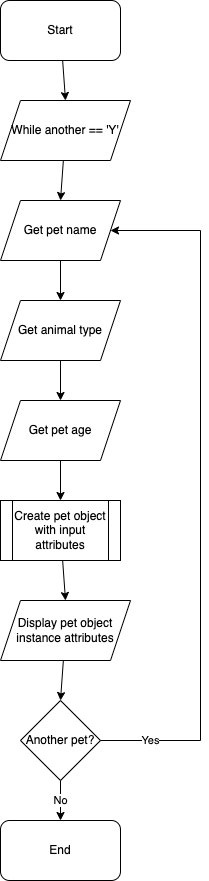

The diagram above was exported from draw.io. Its source (the exported page's mxGraphModel, read from the mxfile embedded in the PNG):
<mxGraphModel dx="954" dy="589" grid="1" gridSize="10" guides="1" tooltips="1" connect="1" arrows="1" fold="1" page="1" pageScale="1" pageWidth="850" pageHeight="1100" math="0" shadow="0">
  <root>
    <mxCell id="0" />
    <mxCell id="1" parent="0" />
    <mxCell id="5JU0wfoohBRoRyzSXFmu-1" value="Start" style="rounded=1;whiteSpace=wrap;html=1;" parent="1" vertex="1">
      <mxGeometry x="280" y="60" width="120" height="60" as="geometry" />
    </mxCell>
    <mxCell id="5JU0wfoohBRoRyzSXFmu-2" value="While another == 'Y'" style="shape=parallelogram;perimeter=parallelogramPerimeter;whiteSpace=wrap;html=1;fixedSize=1;" parent="1" vertex="1">
      <mxGeometry x="280" y="160" width="130" height="60" as="geometry" />
    </mxCell>
    <mxCell id="5JU0wfoohBRoRyzSXFmu-3" value="Get pet name" style="shape=parallelogram;perimeter=parallelogramPerimeter;whiteSpace=wrap;html=1;fixedSize=1;" parent="1" vertex="1">
      <mxGeometry x="280" y="260" width="120" height="60" as="geometry" />
    </mxCell>
    <mxCell id="5JU0wfoohBRoRyzSXFmu-4" value="Get animal type" style="shape=parallelogram;perimeter=parallelogramPerimeter;whiteSpace=wrap;html=1;fixedSize=1;" parent="1" vertex="1">
      <mxGeometry x="280" y="360" width="120" height="60" as="geometry" />
    </mxCell>
    <mxCell id="5JU0wfoohBRoRyzSXFmu-5" value="Get pet age" style="shape=parallelogram;perimeter=parallelogramPerimeter;whiteSpace=wrap;html=1;fixedSize=1;" parent="1" vertex="1">
      <mxGeometry x="280" y="460" width="120" height="60" as="geometry" />
    </mxCell>
    <mxCell id="5JU0wfoohBRoRyzSXFmu-6" value="Create pet object with input attributes" style="shape=process;whiteSpace=wrap;html=1;backgroundOutline=1;" parent="1" vertex="1">
      <mxGeometry x="280" y="560" width="120" height="60" as="geometry" />
    </mxCell>
    <mxCell id="5JU0wfoohBRoRyzSXFmu-7" value="Display pet object instance attributes" style="shape=parallelogram;perimeter=parallelogramPerimeter;whiteSpace=wrap;html=1;fixedSize=1;" parent="1" vertex="1">
      <mxGeometry x="280" y="660" width="130" height="60" as="geometry" />
    </mxCell>
    <mxCell id="5JU0wfoohBRoRyzSXFmu-8" value="Another pet?" style="rhombus;whiteSpace=wrap;html=1;" parent="1" vertex="1">
      <mxGeometry x="300" y="760" width="80" height="80" as="geometry" />
    </mxCell>
    <mxCell id="5JU0wfoohBRoRyzSXFmu-9" value="End" style="rounded=1;whiteSpace=wrap;html=1;" parent="1" vertex="1">
      <mxGeometry x="280" y="880" width="120" height="60" as="geometry" />
    </mxCell>
    <mxCell id="5JU0wfoohBRoRyzSXFmu-10" value="" style="endArrow=classic;html=1;rounded=0;" parent="1" source="5JU0wfoohBRoRyzSXFmu-1" edge="1">
      <mxGeometry width="50" height="50" relative="1" as="geometry">
        <mxPoint x="230" y="180" as="sourcePoint" />
        <mxPoint x="345" y="160" as="targetPoint" />
      </mxGeometry>
    </mxCell>
    <mxCell id="5JU0wfoohBRoRyzSXFmu-11" value="" style="endArrow=classic;html=1;rounded=0;entryX=0.5;entryY=0;entryDx=0;entryDy=0;" parent="1" source="5JU0wfoohBRoRyzSXFmu-2" target="5JU0wfoohBRoRyzSXFmu-3" edge="1">
      <mxGeometry width="50" height="50" relative="1" as="geometry">
        <mxPoint x="170" y="270" as="sourcePoint" />
        <mxPoint x="220" y="220" as="targetPoint" />
      </mxGeometry>
    </mxCell>
    <mxCell id="5JU0wfoohBRoRyzSXFmu-12" value="" style="endArrow=classic;html=1;rounded=0;entryX=0.5;entryY=0;entryDx=0;entryDy=0;" parent="1" source="5JU0wfoohBRoRyzSXFmu-3" target="5JU0wfoohBRoRyzSXFmu-4" edge="1">
      <mxGeometry width="50" height="50" relative="1" as="geometry">
        <mxPoint x="150" y="370" as="sourcePoint" />
        <mxPoint x="200" y="320" as="targetPoint" />
      </mxGeometry>
    </mxCell>
    <mxCell id="5JU0wfoohBRoRyzSXFmu-13" value="" style="endArrow=classic;html=1;rounded=0;entryX=0.5;entryY=0;entryDx=0;entryDy=0;" parent="1" source="5JU0wfoohBRoRyzSXFmu-4" target="5JU0wfoohBRoRyzSXFmu-5" edge="1">
      <mxGeometry width="50" height="50" relative="1" as="geometry">
        <mxPoint x="150" y="470" as="sourcePoint" />
        <mxPoint x="200" y="420" as="targetPoint" />
      </mxGeometry>
    </mxCell>
    <mxCell id="5JU0wfoohBRoRyzSXFmu-14" value="" style="endArrow=classic;html=1;rounded=0;entryX=0.5;entryY=0;entryDx=0;entryDy=0;" parent="1" source="5JU0wfoohBRoRyzSXFmu-5" target="5JU0wfoohBRoRyzSXFmu-6" edge="1">
      <mxGeometry width="50" height="50" relative="1" as="geometry">
        <mxPoint x="160" y="560" as="sourcePoint" />
        <mxPoint x="210" y="510" as="targetPoint" />
      </mxGeometry>
    </mxCell>
    <mxCell id="5JU0wfoohBRoRyzSXFmu-15" value="" style="endArrow=classic;html=1;rounded=0;entryX=0.5;entryY=0;entryDx=0;entryDy=0;" parent="1" source="5JU0wfoohBRoRyzSXFmu-6" target="5JU0wfoohBRoRyzSXFmu-7" edge="1">
      <mxGeometry width="50" height="50" relative="1" as="geometry">
        <mxPoint x="150" y="680" as="sourcePoint" />
        <mxPoint x="200" y="630" as="targetPoint" />
      </mxGeometry>
    </mxCell>
    <mxCell id="5JU0wfoohBRoRyzSXFmu-16" value="" style="endArrow=classic;html=1;rounded=0;entryX=0.5;entryY=0;entryDx=0;entryDy=0;" parent="1" source="5JU0wfoohBRoRyzSXFmu-7" target="5JU0wfoohBRoRyzSXFmu-8" edge="1">
      <mxGeometry width="50" height="50" relative="1" as="geometry">
        <mxPoint x="190" y="780" as="sourcePoint" />
        <mxPoint x="240" y="730" as="targetPoint" />
      </mxGeometry>
    </mxCell>
    <mxCell id="5JU0wfoohBRoRyzSXFmu-17" value="No" style="endArrow=classic;html=1;rounded=0;entryX=0.5;entryY=0;entryDx=0;entryDy=0;exitX=0.5;exitY=1;exitDx=0;exitDy=0;" parent="1" source="5JU0wfoohBRoRyzSXFmu-8" target="5JU0wfoohBRoRyzSXFmu-9" edge="1">
      <mxGeometry width="50" height="50" relative="1" as="geometry">
        <mxPoint x="190" y="900" as="sourcePoint" />
        <mxPoint x="240" y="850" as="targetPoint" />
      </mxGeometry>
    </mxCell>
    <mxCell id="5JU0wfoohBRoRyzSXFmu-18" value="Yes" style="endArrow=none;html=1;rounded=0;exitX=1;exitY=0.5;exitDx=0;exitDy=0;" parent="1" source="5JU0wfoohBRoRyzSXFmu-8" edge="1">
      <mxGeometry width="50" height="50" relative="1" as="geometry">
        <mxPoint x="400" y="850" as="sourcePoint" />
        <mxPoint x="480" y="800" as="targetPoint" />
      </mxGeometry>
    </mxCell>
    <mxCell id="5JU0wfoohBRoRyzSXFmu-21" value="" style="endArrow=classic;html=1;rounded=0;entryX=1;entryY=0.5;entryDx=0;entryDy=0;" parent="1" target="5JU0wfoohBRoRyzSXFmu-3" edge="1">
      <mxGeometry width="50" height="50" relative="1" as="geometry">
        <mxPoint x="480" y="290" as="sourcePoint" />
        <mxPoint x="390" y="240" as="targetPoint" />
      </mxGeometry>
    </mxCell>
    <mxCell id="5JU0wfoohBRoRyzSXFmu-22" value="" style="endArrow=none;html=1;rounded=0;" parent="1" edge="1">
      <mxGeometry width="50" height="50" relative="1" as="geometry">
        <mxPoint x="480" y="800" as="sourcePoint" />
        <mxPoint x="480" y="290" as="targetPoint" />
      </mxGeometry>
    </mxCell>
  </root>
</mxGraphModel>